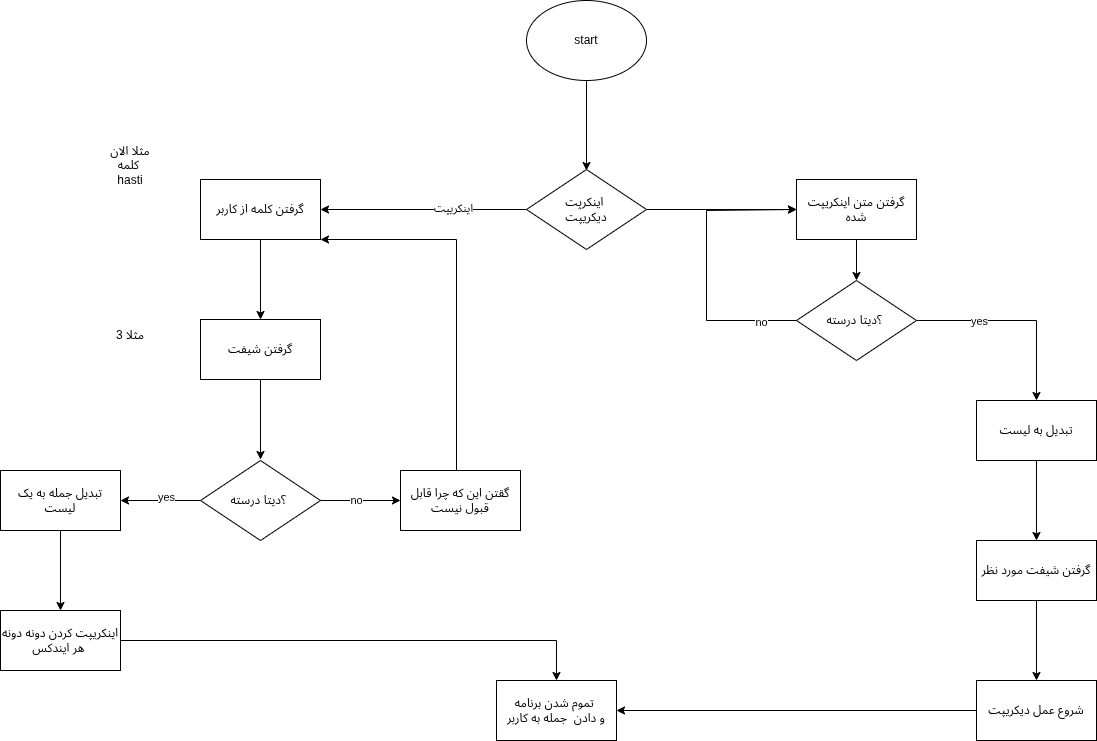

The diagram above was exported from draw.io. Its source (the exported page's mxGraphModel, read from the mxfile embedded in the PNG):
<mxGraphModel dx="2028" dy="661" grid="1" gridSize="10" guides="1" tooltips="1" connect="1" arrows="1" fold="1" page="1" pageScale="1" pageWidth="850" pageHeight="1100" math="0" shadow="0">
  <root>
    <mxCell id="0" />
    <mxCell id="1" parent="0" />
    <mxCell id="S7buePpnr2J-KTIM4P61-3" edge="1" parent="1" source="S7buePpnr2J-KTIM4P61-1" style="edgeStyle=orthogonalEdgeStyle;rounded=0;orthogonalLoop=1;jettySize=auto;html=1;" value="">
      <mxGeometry relative="1" as="geometry">
        <mxPoint x="440" y="209.9999999999999" as="targetPoint" />
      </mxGeometry>
    </mxCell>
    <mxCell id="S7buePpnr2J-KTIM4P61-1" parent="1" style="ellipse;whiteSpace=wrap;html=1;" value="start" vertex="1">
      <mxGeometry height="80" width="120" x="380" y="40" as="geometry" />
    </mxCell>
    <mxCell id="S7buePpnr2J-KTIM4P61-6" edge="1" parent="1" source="S7buePpnr2J-KTIM4P61-4" style="edgeStyle=orthogonalEdgeStyle;rounded=0;orthogonalLoop=1;jettySize=auto;html=1;" target="S7buePpnr2J-KTIM4P61-5" value="">
      <mxGeometry relative="1" as="geometry" />
    </mxCell>
    <mxCell id="S7buePpnr2J-KTIM4P61-7" connectable="0" parent="S7buePpnr2J-KTIM4P61-6" style="edgeLabel;html=1;align=center;verticalAlign=middle;resizable=0;points=[];" value="اینکریپت" vertex="1">
      <mxGeometry relative="1" x="-0.2802" y="-2" as="geometry">
        <mxPoint as="offset" />
      </mxGeometry>
    </mxCell>
    <mxCell id="S7buePpnr2J-KTIM4P61-27" edge="1" parent="1" source="S7buePpnr2J-KTIM4P61-4" style="edgeStyle=orthogonalEdgeStyle;rounded=0;orthogonalLoop=1;jettySize=auto;html=1;" target="S7buePpnr2J-KTIM4P61-26" value="">
      <mxGeometry relative="1" as="geometry" />
    </mxCell>
    <mxCell id="S7buePpnr2J-KTIM4P61-4" parent="1" style="rhombus;whiteSpace=wrap;html=1;" value="اینکرپت&amp;nbsp;&lt;div&gt;دیکریپت&lt;/div&gt;" vertex="1">
      <mxGeometry height="80" width="120" x="380" y="209" as="geometry" />
    </mxCell>
    <mxCell id="S7buePpnr2J-KTIM4P61-10" edge="1" parent="1" source="S7buePpnr2J-KTIM4P61-5" style="edgeStyle=orthogonalEdgeStyle;rounded=0;orthogonalLoop=1;jettySize=auto;html=1;" target="S7buePpnr2J-KTIM4P61-9" value="">
      <mxGeometry relative="1" as="geometry" />
    </mxCell>
    <mxCell id="S7buePpnr2J-KTIM4P61-5" parent="1" style="whiteSpace=wrap;html=1;" value="گرفتن کلمه از کاربر" vertex="1">
      <mxGeometry height="60" width="120" x="54" y="219" as="geometry" />
    </mxCell>
    <mxCell id="S7buePpnr2J-KTIM4P61-8" parent="1" style="text;html=1;whiteSpace=wrap;strokeColor=none;fillColor=none;align=center;verticalAlign=middle;rounded=0;" value="مثلا الان کلمه&amp;nbsp;&lt;div&gt;hasti&lt;/div&gt;" vertex="1">
      <mxGeometry height="30" width="60" x="-46" y="190" as="geometry" />
    </mxCell>
    <mxCell id="S7buePpnr2J-KTIM4P61-13" edge="1" parent="1" source="S7buePpnr2J-KTIM4P61-9" style="edgeStyle=orthogonalEdgeStyle;rounded=0;orthogonalLoop=1;jettySize=auto;html=1;" value="">
      <mxGeometry relative="1" as="geometry">
        <mxPoint x="114" y="499" as="targetPoint" />
      </mxGeometry>
    </mxCell>
    <mxCell id="S7buePpnr2J-KTIM4P61-9" parent="1" style="whiteSpace=wrap;html=1;" value="گرفتن شیفت" vertex="1">
      <mxGeometry height="60" width="120" x="54" y="359" as="geometry" />
    </mxCell>
    <mxCell id="S7buePpnr2J-KTIM4P61-11" parent="1" style="text;html=1;whiteSpace=wrap;strokeColor=none;fillColor=none;align=center;verticalAlign=middle;rounded=0;" value="مثلا 3" vertex="1">
      <mxGeometry height="30" width="60" x="-46" y="360" as="geometry" />
    </mxCell>
    <mxCell id="S7buePpnr2J-KTIM4P61-16" edge="1" parent="1" source="S7buePpnr2J-KTIM4P61-14" style="edgeStyle=orthogonalEdgeStyle;rounded=0;orthogonalLoop=1;jettySize=auto;html=1;" target="S7buePpnr2J-KTIM4P61-15" value="">
      <mxGeometry relative="1" as="geometry" />
    </mxCell>
    <mxCell id="S7buePpnr2J-KTIM4P61-17" connectable="0" parent="S7buePpnr2J-KTIM4P61-16" style="edgeLabel;html=1;align=center;verticalAlign=middle;resizable=0;points=[];" value="yes" vertex="1">
      <mxGeometry relative="1" x="-0.1375" y="-3" as="geometry">
        <mxPoint y="-1" as="offset" />
      </mxGeometry>
    </mxCell>
    <mxCell id="S7buePpnr2J-KTIM4P61-23" edge="1" parent="1" source="S7buePpnr2J-KTIM4P61-14" style="edgeStyle=orthogonalEdgeStyle;rounded=0;orthogonalLoop=1;jettySize=auto;html=1;" target="S7buePpnr2J-KTIM4P61-22" value="">
      <mxGeometry relative="1" as="geometry" />
    </mxCell>
    <mxCell id="S7buePpnr2J-KTIM4P61-24" connectable="0" parent="S7buePpnr2J-KTIM4P61-23" style="edgeLabel;html=1;align=center;verticalAlign=middle;resizable=0;points=[];" value="no" vertex="1">
      <mxGeometry relative="1" x="-0.1143" y="1" as="geometry">
        <mxPoint as="offset" />
      </mxGeometry>
    </mxCell>
    <mxCell id="S7buePpnr2J-KTIM4P61-14" parent="1" style="rhombus;whiteSpace=wrap;html=1;" value="؟دیتا درسته&amp;nbsp;" vertex="1">
      <mxGeometry height="80" width="120" x="54" y="500" as="geometry" />
    </mxCell>
    <mxCell id="S7buePpnr2J-KTIM4P61-19" edge="1" parent="1" source="S7buePpnr2J-KTIM4P61-15" style="edgeStyle=orthogonalEdgeStyle;rounded=0;orthogonalLoop=1;jettySize=auto;html=1;" target="S7buePpnr2J-KTIM4P61-18" value="">
      <mxGeometry relative="1" as="geometry" />
    </mxCell>
    <mxCell id="S7buePpnr2J-KTIM4P61-15" parent="1" style="whiteSpace=wrap;html=1;" value="تبدیل جمله به یک لیست" vertex="1">
      <mxGeometry height="60" width="120" x="-146" y="510" as="geometry" />
    </mxCell>
    <mxCell id="S7buePpnr2J-KTIM4P61-21" edge="1" parent="1" source="S7buePpnr2J-KTIM4P61-18" style="edgeStyle=orthogonalEdgeStyle;rounded=0;orthogonalLoop=1;jettySize=auto;html=1;" target="S7buePpnr2J-KTIM4P61-20" value="">
      <mxGeometry relative="1" as="geometry" />
    </mxCell>
    <mxCell id="S7buePpnr2J-KTIM4P61-18" parent="1" style="whiteSpace=wrap;html=1;" value="اینکریپت کردن دونه دونه هر ایندکس&amp;nbsp;" vertex="1">
      <mxGeometry height="60" width="120" x="-146" y="650" as="geometry" />
    </mxCell>
    <mxCell id="S7buePpnr2J-KTIM4P61-20" parent="1" style="whiteSpace=wrap;html=1;" value="تموم شدن برنامه&amp;nbsp;&lt;div&gt;و دادن&amp;nbsp; جمله به کاربر&lt;/div&gt;" vertex="1">
      <mxGeometry height="60" width="120" x="350" y="720" as="geometry" />
    </mxCell>
    <mxCell id="S7buePpnr2J-KTIM4P61-25" edge="1" parent="1" source="S7buePpnr2J-KTIM4P61-22" style="edgeStyle=orthogonalEdgeStyle;rounded=0;orthogonalLoop=1;jettySize=auto;html=1;entryX=1;entryY=1;entryDx=0;entryDy=0;" target="S7buePpnr2J-KTIM4P61-5">
      <mxGeometry relative="1" as="geometry">
        <Array as="points">
          <mxPoint x="310" y="279" />
        </Array>
      </mxGeometry>
    </mxCell>
    <mxCell id="S7buePpnr2J-KTIM4P61-22" parent="1" style="whiteSpace=wrap;html=1;" value="گقتن این که چرا قابل قبول نیست" vertex="1">
      <mxGeometry height="60" width="120" x="254" y="510" as="geometry" />
    </mxCell>
    <mxCell id="S7buePpnr2J-KTIM4P61-36" edge="1" parent="1" source="S7buePpnr2J-KTIM4P61-26" style="edgeStyle=orthogonalEdgeStyle;rounded=0;orthogonalLoop=1;jettySize=auto;html=1;entryX=0.5;entryY=0;entryDx=0;entryDy=0;" target="S7buePpnr2J-KTIM4P61-33">
      <mxGeometry relative="1" as="geometry" />
    </mxCell>
    <mxCell id="S7buePpnr2J-KTIM4P61-26" parent="1" style="whiteSpace=wrap;html=1;" value="گرفتن متن اینکریپت شده" vertex="1">
      <mxGeometry height="60" width="120" x="650" y="219" as="geometry" />
    </mxCell>
    <mxCell id="S7buePpnr2J-KTIM4P61-31" edge="1" parent="1" source="S7buePpnr2J-KTIM4P61-28" style="edgeStyle=orthogonalEdgeStyle;rounded=0;orthogonalLoop=1;jettySize=auto;html=1;" target="S7buePpnr2J-KTIM4P61-30" value="">
      <mxGeometry relative="1" as="geometry" />
    </mxCell>
    <mxCell id="S7buePpnr2J-KTIM4P61-28" parent="1" style="whiteSpace=wrap;html=1;" value="تبدیل به لیست" vertex="1">
      <mxGeometry height="60" width="120" x="830" y="440" as="geometry" />
    </mxCell>
    <mxCell id="S7buePpnr2J-KTIM4P61-40" edge="1" parent="1" source="S7buePpnr2J-KTIM4P61-30" style="edgeStyle=orthogonalEdgeStyle;rounded=0;orthogonalLoop=1;jettySize=auto;html=1;" target="S7buePpnr2J-KTIM4P61-39" value="">
      <mxGeometry relative="1" as="geometry" />
    </mxCell>
    <mxCell id="S7buePpnr2J-KTIM4P61-30" parent="1" style="whiteSpace=wrap;html=1;" value="گرفتن شیفت مورد نظر" vertex="1">
      <mxGeometry height="60" width="120" x="830" y="580" as="geometry" />
    </mxCell>
    <mxCell id="S7buePpnr2J-KTIM4P61-34" edge="1" parent="1" source="S7buePpnr2J-KTIM4P61-33" style="edgeStyle=orthogonalEdgeStyle;rounded=0;orthogonalLoop=1;jettySize=auto;html=1;entryX=0.5;entryY=0;entryDx=0;entryDy=0;" target="S7buePpnr2J-KTIM4P61-28">
      <mxGeometry relative="1" as="geometry">
        <mxPoint x="900" y="359.9999999999999" as="targetPoint" />
      </mxGeometry>
    </mxCell>
    <mxCell id="S7buePpnr2J-KTIM4P61-35" connectable="0" parent="S7buePpnr2J-KTIM4P61-34" style="edgeLabel;html=1;align=center;verticalAlign=middle;resizable=0;points=[];" value="yes" vertex="1">
      <mxGeometry relative="1" x="-0.3843" as="geometry">
        <mxPoint as="offset" />
      </mxGeometry>
    </mxCell>
    <mxCell id="S7buePpnr2J-KTIM4P61-37" edge="1" parent="1" source="S7buePpnr2J-KTIM4P61-33" style="edgeStyle=orthogonalEdgeStyle;rounded=0;orthogonalLoop=1;jettySize=auto;html=1;entryX=0;entryY=0.5;entryDx=0;entryDy=0;" target="S7buePpnr2J-KTIM4P61-26">
      <mxGeometry relative="1" as="geometry">
        <Array as="points">
          <mxPoint x="560" y="360" />
          <mxPoint x="560" y="250" />
          <mxPoint x="650" y="250" />
        </Array>
        <mxPoint x="580" y="250" as="targetPoint" />
      </mxGeometry>
    </mxCell>
    <mxCell id="S7buePpnr2J-KTIM4P61-38" connectable="0" parent="S7buePpnr2J-KTIM4P61-37" style="edgeLabel;html=1;align=center;verticalAlign=middle;resizable=0;points=[];" value="no" vertex="1">
      <mxGeometry relative="1" x="-0.7543" y="1" as="geometry">
        <mxPoint as="offset" />
      </mxGeometry>
    </mxCell>
    <mxCell id="S7buePpnr2J-KTIM4P61-33" parent="1" style="rhombus;whiteSpace=wrap;html=1;" value="؟دیتا درسته&amp;nbsp;" vertex="1">
      <mxGeometry height="80" width="120" x="650" y="320" as="geometry" />
    </mxCell>
    <mxCell id="S7buePpnr2J-KTIM4P61-41" edge="1" parent="1" source="S7buePpnr2J-KTIM4P61-39" style="edgeStyle=orthogonalEdgeStyle;rounded=0;orthogonalLoop=1;jettySize=auto;html=1;" target="S7buePpnr2J-KTIM4P61-20">
      <mxGeometry relative="1" as="geometry" />
    </mxCell>
    <mxCell id="S7buePpnr2J-KTIM4P61-39" parent="1" style="whiteSpace=wrap;html=1;" value="شروع عمل دیکریپت" vertex="1">
      <mxGeometry height="60" width="120" x="830" y="720" as="geometry" />
    </mxCell>
  </root>
</mxGraphModel>